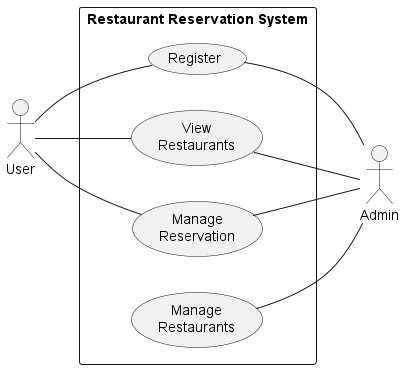

The diagram above was rendered by PlantUML. Its source (embedded in the PNG):
@startuml Restaurant Reservation System Use Case Diagram
left to right direction
actor "User" as user
rectangle "Restaurant Reservation System" as RestaurantSystem {    
    usecase "Register" as register
    usecase "View\nRestaurants" as viewRestaurants
    usecase "Manage\nReservation" as manageResv
    usecase "Manage\nRestaurants" as manageRestaurant
}

user -- register
user -- viewRestaurants
user -- manageResv

actor "Admin" as admin
register -- admin
viewRestaurants -- admin
manageRestaurant -- admin
manageResv -- admin

@enduml